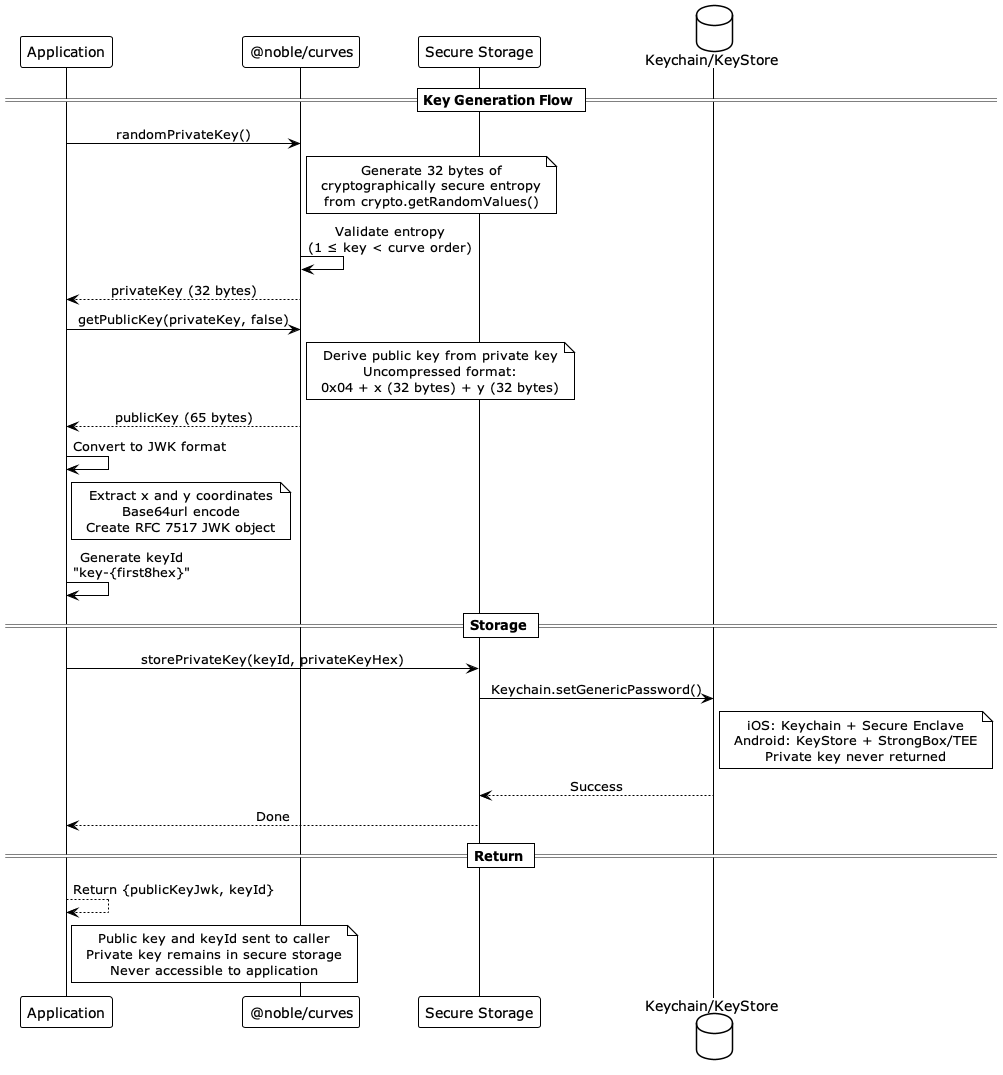

The diagram above was rendered by PlantUML. Its source (embedded in the PNG):
@startuml Key Generation Flow
!theme plain
skinparam backgroundColor #ffffff
skinparam defaultTextAlignment center

participant "Application" as app
participant "@noble/curves" as noble
participant "Secure Storage" as storage
database "Keychain/KeyStore" as ks

== Key Generation Flow ==

app -> noble: randomPrivateKey()
note right of noble
  Generate 32 bytes of
  cryptographically secure entropy
  from crypto.getRandomValues()
end note

noble -> noble: Validate entropy\n(1 ≤ key < curve order)
noble --> app: privateKey (32 bytes)

app -> noble: getPublicKey(privateKey, false)
note right of noble
  Derive public key from private key
  Uncompressed format:
  0x04 + x (32 bytes) + y (32 bytes)
end note
noble --> app: publicKey (65 bytes)

app -> app: Convert to JWK format
note right of app
  Extract x and y coordinates
  Base64url encode
  Create RFC 7517 JWK object
end note
app -> app: Generate keyId\n"key-{first8hex}"

== Storage ==

app -> storage: storePrivateKey(keyId, privateKeyHex)
storage -> ks: Keychain.setGenericPassword()
note right of ks
  iOS: Keychain + Secure Enclave
  Android: KeyStore + StrongBox/TEE
  Private key never returned
end note
ks --> storage: Success
storage --> app: Done

== Return ==

app --> app: Return {publicKeyJwk, keyId}
note right of app
  Public key and keyId sent to caller
  Private key remains in secure storage
  Never accessible to application
end note

@enduml